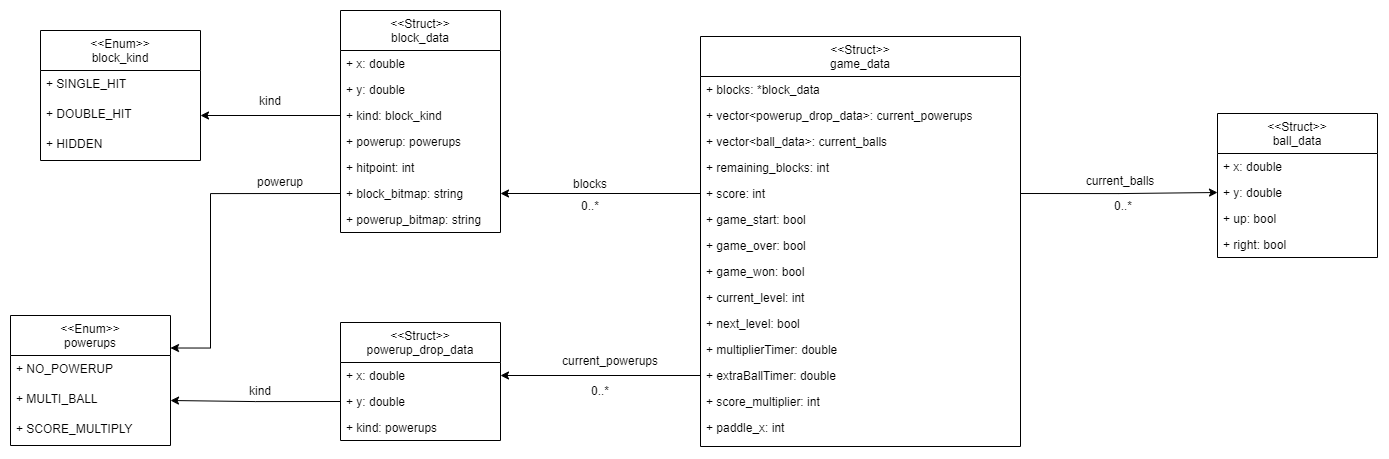

The diagram above was exported from draw.io. Its source (the exported page's mxGraphModel, read from the mxfile embedded in the PNG):
<mxGraphModel dx="2532" dy="912" grid="1" gridSize="10" guides="1" tooltips="1" connect="1" arrows="1" fold="1" page="1" pageScale="1" pageWidth="827" pageHeight="1169" math="0" shadow="0">
  <root>
    <mxCell id="WIyWlLk6GJQsqaUBKTNV-0" />
    <mxCell id="WIyWlLk6GJQsqaUBKTNV-1" parent="WIyWlLk6GJQsqaUBKTNV-0" />
    <mxCell id="zkfFHV4jXpPFQw0GAbJ--0" value="&lt;&lt;Struct&gt;&gt;&#10;game_data" style="swimlane;fontStyle=0;align=center;verticalAlign=top;childLayout=stackLayout;horizontal=1;startSize=40;horizontalStack=0;resizeParent=1;resizeLast=0;collapsible=1;marginBottom=0;rounded=0;shadow=0;strokeWidth=1;" parent="WIyWlLk6GJQsqaUBKTNV-1" vertex="1">
      <mxGeometry x="80" y="160" width="320" height="410" as="geometry">
        <mxRectangle x="230" y="140" width="160" height="26" as="alternateBounds" />
      </mxGeometry>
    </mxCell>
    <mxCell id="zkfFHV4jXpPFQw0GAbJ--1" value="+ blocks: *block_data" style="text;align=left;verticalAlign=top;spacingLeft=4;spacingRight=4;overflow=hidden;rotatable=0;points=[[0,0.5],[1,0.5]];portConstraint=eastwest;" parent="zkfFHV4jXpPFQw0GAbJ--0" vertex="1">
      <mxGeometry y="40" width="320" height="26" as="geometry" />
    </mxCell>
    <mxCell id="ev_XR9EAUPsGw_cu-gm8-0" value="+ vector&lt;powerup_drop_data&gt;: current_powerups" style="text;align=left;verticalAlign=top;spacingLeft=4;spacingRight=4;overflow=hidden;rotatable=0;points=[[0,0.5],[1,0.5]];portConstraint=eastwest;" parent="zkfFHV4jXpPFQw0GAbJ--0" vertex="1">
      <mxGeometry y="66" width="320" height="26" as="geometry" />
    </mxCell>
    <mxCell id="ev_XR9EAUPsGw_cu-gm8-1" value="+ vector&lt;ball_data&gt;: current_balls" style="text;align=left;verticalAlign=top;spacingLeft=4;spacingRight=4;overflow=hidden;rotatable=0;points=[[0,0.5],[1,0.5]];portConstraint=eastwest;" parent="zkfFHV4jXpPFQw0GAbJ--0" vertex="1">
      <mxGeometry y="92" width="320" height="26" as="geometry" />
    </mxCell>
    <mxCell id="ev_XR9EAUPsGw_cu-gm8-2" value="+ remaining_blocks: int" style="text;align=left;verticalAlign=top;spacingLeft=4;spacingRight=4;overflow=hidden;rotatable=0;points=[[0,0.5],[1,0.5]];portConstraint=eastwest;" parent="zkfFHV4jXpPFQw0GAbJ--0" vertex="1">
      <mxGeometry y="118" width="320" height="26" as="geometry" />
    </mxCell>
    <mxCell id="ev_XR9EAUPsGw_cu-gm8-3" value="+ score: int" style="text;align=left;verticalAlign=top;spacingLeft=4;spacingRight=4;overflow=hidden;rotatable=0;points=[[0,0.5],[1,0.5]];portConstraint=eastwest;" parent="zkfFHV4jXpPFQw0GAbJ--0" vertex="1">
      <mxGeometry y="144" width="320" height="26" as="geometry" />
    </mxCell>
    <mxCell id="ev_XR9EAUPsGw_cu-gm8-4" value="+ game_start: bool" style="text;align=left;verticalAlign=top;spacingLeft=4;spacingRight=4;overflow=hidden;rotatable=0;points=[[0,0.5],[1,0.5]];portConstraint=eastwest;" parent="zkfFHV4jXpPFQw0GAbJ--0" vertex="1">
      <mxGeometry y="170" width="320" height="26" as="geometry" />
    </mxCell>
    <mxCell id="ev_XR9EAUPsGw_cu-gm8-5" value="+ game_over: bool" style="text;align=left;verticalAlign=top;spacingLeft=4;spacingRight=4;overflow=hidden;rotatable=0;points=[[0,0.5],[1,0.5]];portConstraint=eastwest;" parent="zkfFHV4jXpPFQw0GAbJ--0" vertex="1">
      <mxGeometry y="196" width="320" height="26" as="geometry" />
    </mxCell>
    <mxCell id="ev_XR9EAUPsGw_cu-gm8-6" value="+ game_won: bool" style="text;align=left;verticalAlign=top;spacingLeft=4;spacingRight=4;overflow=hidden;rotatable=0;points=[[0,0.5],[1,0.5]];portConstraint=eastwest;" parent="zkfFHV4jXpPFQw0GAbJ--0" vertex="1">
      <mxGeometry y="222" width="320" height="26" as="geometry" />
    </mxCell>
    <mxCell id="ev_XR9EAUPsGw_cu-gm8-7" value="+ current_level: int" style="text;align=left;verticalAlign=top;spacingLeft=4;spacingRight=4;overflow=hidden;rotatable=0;points=[[0,0.5],[1,0.5]];portConstraint=eastwest;" parent="zkfFHV4jXpPFQw0GAbJ--0" vertex="1">
      <mxGeometry y="248" width="320" height="26" as="geometry" />
    </mxCell>
    <mxCell id="ev_XR9EAUPsGw_cu-gm8-8" value="+ next_level: bool" style="text;align=left;verticalAlign=top;spacingLeft=4;spacingRight=4;overflow=hidden;rotatable=0;points=[[0,0.5],[1,0.5]];portConstraint=eastwest;" parent="zkfFHV4jXpPFQw0GAbJ--0" vertex="1">
      <mxGeometry y="274" width="320" height="26" as="geometry" />
    </mxCell>
    <mxCell id="ev_XR9EAUPsGw_cu-gm8-9" value="+ multiplierTimer: double" style="text;align=left;verticalAlign=top;spacingLeft=4;spacingRight=4;overflow=hidden;rotatable=0;points=[[0,0.5],[1,0.5]];portConstraint=eastwest;" parent="zkfFHV4jXpPFQw0GAbJ--0" vertex="1">
      <mxGeometry y="300" width="320" height="26" as="geometry" />
    </mxCell>
    <mxCell id="ev_XR9EAUPsGw_cu-gm8-10" value="+ extraBallTimer: double" style="text;align=left;verticalAlign=top;spacingLeft=4;spacingRight=4;overflow=hidden;rotatable=0;points=[[0,0.5],[1,0.5]];portConstraint=eastwest;" parent="zkfFHV4jXpPFQw0GAbJ--0" vertex="1">
      <mxGeometry y="326" width="320" height="26" as="geometry" />
    </mxCell>
    <mxCell id="ev_XR9EAUPsGw_cu-gm8-11" value="+ score_multiplier: int" style="text;align=left;verticalAlign=top;spacingLeft=4;spacingRight=4;overflow=hidden;rotatable=0;points=[[0,0.5],[1,0.5]];portConstraint=eastwest;" parent="zkfFHV4jXpPFQw0GAbJ--0" vertex="1">
      <mxGeometry y="352" width="320" height="26" as="geometry" />
    </mxCell>
    <mxCell id="ev_XR9EAUPsGw_cu-gm8-12" value="+ paddle_x: int" style="text;align=left;verticalAlign=top;spacingLeft=4;spacingRight=4;overflow=hidden;rotatable=0;points=[[0,0.5],[1,0.5]];portConstraint=eastwest;" parent="zkfFHV4jXpPFQw0GAbJ--0" vertex="1">
      <mxGeometry y="378" width="320" height="26" as="geometry" />
    </mxCell>
    <mxCell id="ev_XR9EAUPsGw_cu-gm8-13" value="&lt;&lt;Struct&gt;&gt;&#10;powerup_drop_data" style="swimlane;fontStyle=0;align=center;verticalAlign=top;childLayout=stackLayout;horizontal=1;startSize=40;horizontalStack=0;resizeParent=1;resizeParentMax=0;resizeLast=0;collapsible=1;marginBottom=0;" parent="WIyWlLk6GJQsqaUBKTNV-1" vertex="1">
      <mxGeometry x="-280" y="446" width="160" height="118" as="geometry" />
    </mxCell>
    <mxCell id="ev_XR9EAUPsGw_cu-gm8-14" value="+ x: double" style="text;strokeColor=none;fillColor=none;align=left;verticalAlign=top;spacingLeft=4;spacingRight=4;overflow=hidden;rotatable=0;points=[[0,0.5],[1,0.5]];portConstraint=eastwest;" parent="ev_XR9EAUPsGw_cu-gm8-13" vertex="1">
      <mxGeometry y="40" width="160" height="26" as="geometry" />
    </mxCell>
    <mxCell id="ev_XR9EAUPsGw_cu-gm8-38" value="+ y: double" style="text;strokeColor=none;fillColor=none;align=left;verticalAlign=top;spacingLeft=4;spacingRight=4;overflow=hidden;rotatable=0;points=[[0,0.5],[1,0.5]];portConstraint=eastwest;" parent="ev_XR9EAUPsGw_cu-gm8-13" vertex="1">
      <mxGeometry y="66" width="160" height="26" as="geometry" />
    </mxCell>
    <mxCell id="ev_XR9EAUPsGw_cu-gm8-39" value="+ kind: powerups" style="text;strokeColor=none;fillColor=none;align=left;verticalAlign=top;spacingLeft=4;spacingRight=4;overflow=hidden;rotatable=0;points=[[0,0.5],[1,0.5]];portConstraint=eastwest;" parent="ev_XR9EAUPsGw_cu-gm8-13" vertex="1">
      <mxGeometry y="92" width="160" height="26" as="geometry" />
    </mxCell>
    <mxCell id="ev_XR9EAUPsGw_cu-gm8-17" value="&lt;&lt;Struct&gt;&gt;&#10;ball_data" style="swimlane;fontStyle=0;align=center;verticalAlign=top;childLayout=stackLayout;horizontal=1;startSize=40;horizontalStack=0;resizeParent=1;resizeParentMax=0;resizeLast=0;collapsible=1;marginBottom=0;" parent="WIyWlLk6GJQsqaUBKTNV-1" vertex="1">
      <mxGeometry x="597" y="237" width="160" height="144" as="geometry" />
    </mxCell>
    <mxCell id="ev_XR9EAUPsGw_cu-gm8-40" value="+ x: double" style="text;strokeColor=none;fillColor=none;align=left;verticalAlign=top;spacingLeft=4;spacingRight=4;overflow=hidden;rotatable=0;points=[[0,0.5],[1,0.5]];portConstraint=eastwest;" parent="ev_XR9EAUPsGw_cu-gm8-17" vertex="1">
      <mxGeometry y="40" width="160" height="26" as="geometry" />
    </mxCell>
    <mxCell id="ev_XR9EAUPsGw_cu-gm8-41" value="+ y: double" style="text;strokeColor=none;fillColor=none;align=left;verticalAlign=top;spacingLeft=4;spacingRight=4;overflow=hidden;rotatable=0;points=[[0,0.5],[1,0.5]];portConstraint=eastwest;" parent="ev_XR9EAUPsGw_cu-gm8-17" vertex="1">
      <mxGeometry y="66" width="160" height="26" as="geometry" />
    </mxCell>
    <mxCell id="ev_XR9EAUPsGw_cu-gm8-18" value="+ up: bool" style="text;strokeColor=none;fillColor=none;align=left;verticalAlign=top;spacingLeft=4;spacingRight=4;overflow=hidden;rotatable=0;points=[[0,0.5],[1,0.5]];portConstraint=eastwest;" parent="ev_XR9EAUPsGw_cu-gm8-17" vertex="1">
      <mxGeometry y="92" width="160" height="26" as="geometry" />
    </mxCell>
    <mxCell id="ev_XR9EAUPsGw_cu-gm8-42" value="+ right: bool" style="text;strokeColor=none;fillColor=none;align=left;verticalAlign=top;spacingLeft=4;spacingRight=4;overflow=hidden;rotatable=0;points=[[0,0.5],[1,0.5]];portConstraint=eastwest;" parent="ev_XR9EAUPsGw_cu-gm8-17" vertex="1">
      <mxGeometry y="118" width="160" height="26" as="geometry" />
    </mxCell>
    <mxCell id="ev_XR9EAUPsGw_cu-gm8-21" value="&lt;&lt;Struct&gt;&gt;&#10;block_data" style="swimlane;fontStyle=0;align=center;verticalAlign=top;childLayout=stackLayout;horizontal=1;startSize=40;horizontalStack=0;resizeParent=1;resizeParentMax=0;resizeLast=0;collapsible=1;marginBottom=0;" parent="WIyWlLk6GJQsqaUBKTNV-1" vertex="1">
      <mxGeometry x="-280" y="134" width="160" height="222" as="geometry" />
    </mxCell>
    <mxCell id="ev_XR9EAUPsGw_cu-gm8-43" value="+ x: double" style="text;strokeColor=none;fillColor=none;align=left;verticalAlign=top;spacingLeft=4;spacingRight=4;overflow=hidden;rotatable=0;points=[[0,0.5],[1,0.5]];portConstraint=eastwest;" parent="ev_XR9EAUPsGw_cu-gm8-21" vertex="1">
      <mxGeometry y="40" width="160" height="26" as="geometry" />
    </mxCell>
    <mxCell id="ev_XR9EAUPsGw_cu-gm8-44" value="+ y: double" style="text;strokeColor=none;fillColor=none;align=left;verticalAlign=top;spacingLeft=4;spacingRight=4;overflow=hidden;rotatable=0;points=[[0,0.5],[1,0.5]];portConstraint=eastwest;" parent="ev_XR9EAUPsGw_cu-gm8-21" vertex="1">
      <mxGeometry y="66" width="160" height="26" as="geometry" />
    </mxCell>
    <mxCell id="ev_XR9EAUPsGw_cu-gm8-22" value="+ kind: block_kind" style="text;strokeColor=none;fillColor=none;align=left;verticalAlign=top;spacingLeft=4;spacingRight=4;overflow=hidden;rotatable=0;points=[[0,0.5],[1,0.5]];portConstraint=eastwest;" parent="ev_XR9EAUPsGw_cu-gm8-21" vertex="1">
      <mxGeometry y="92" width="160" height="26" as="geometry" />
    </mxCell>
    <mxCell id="ev_XR9EAUPsGw_cu-gm8-45" value="+ powerup: powerups" style="text;strokeColor=none;fillColor=none;align=left;verticalAlign=top;spacingLeft=4;spacingRight=4;overflow=hidden;rotatable=0;points=[[0,0.5],[1,0.5]];portConstraint=eastwest;" parent="ev_XR9EAUPsGw_cu-gm8-21" vertex="1">
      <mxGeometry y="118" width="160" height="26" as="geometry" />
    </mxCell>
    <mxCell id="ev_XR9EAUPsGw_cu-gm8-46" value="+ hitpoint: int" style="text;strokeColor=none;fillColor=none;align=left;verticalAlign=top;spacingLeft=4;spacingRight=4;overflow=hidden;rotatable=0;points=[[0,0.5],[1,0.5]];portConstraint=eastwest;" parent="ev_XR9EAUPsGw_cu-gm8-21" vertex="1">
      <mxGeometry y="144" width="160" height="26" as="geometry" />
    </mxCell>
    <mxCell id="ev_XR9EAUPsGw_cu-gm8-47" value="+ block_bitmap: string" style="text;strokeColor=none;fillColor=none;align=left;verticalAlign=top;spacingLeft=4;spacingRight=4;overflow=hidden;rotatable=0;points=[[0,0.5],[1,0.5]];portConstraint=eastwest;" parent="ev_XR9EAUPsGw_cu-gm8-21" vertex="1">
      <mxGeometry y="170" width="160" height="26" as="geometry" />
    </mxCell>
    <mxCell id="ev_XR9EAUPsGw_cu-gm8-48" value="+ powerup_bitmap: string" style="text;strokeColor=none;fillColor=none;align=left;verticalAlign=top;spacingLeft=4;spacingRight=4;overflow=hidden;rotatable=0;points=[[0,0.5],[1,0.5]];portConstraint=eastwest;" parent="ev_XR9EAUPsGw_cu-gm8-21" vertex="1">
      <mxGeometry y="196" width="160" height="26" as="geometry" />
    </mxCell>
    <mxCell id="ev_XR9EAUPsGw_cu-gm8-25" value="&lt;&lt;Enum&gt;&gt;&#10;block_kind" style="swimlane;fontStyle=0;align=center;verticalAlign=top;childLayout=stackLayout;horizontal=1;startSize=40;horizontalStack=0;resizeParent=1;resizeParentMax=0;resizeLast=0;collapsible=1;marginBottom=0;" parent="WIyWlLk6GJQsqaUBKTNV-1" vertex="1">
      <mxGeometry x="-580" y="154" width="160" height="130" as="geometry" />
    </mxCell>
    <mxCell id="ev_XR9EAUPsGw_cu-gm8-26" value="+ SINGLE_HIT" style="text;strokeColor=none;fillColor=none;align=left;verticalAlign=top;spacingLeft=4;spacingRight=4;overflow=hidden;rotatable=0;points=[[0,0.5],[1,0.5]];portConstraint=eastwest;" parent="ev_XR9EAUPsGw_cu-gm8-25" vertex="1">
      <mxGeometry y="40" width="160" height="30" as="geometry" />
    </mxCell>
    <mxCell id="ev_XR9EAUPsGw_cu-gm8-33" value="+ DOUBLE_HIT" style="text;strokeColor=none;fillColor=none;align=left;verticalAlign=top;spacingLeft=4;spacingRight=4;overflow=hidden;rotatable=0;points=[[0,0.5],[1,0.5]];portConstraint=eastwest;" parent="ev_XR9EAUPsGw_cu-gm8-25" vertex="1">
      <mxGeometry y="70" width="160" height="30" as="geometry" />
    </mxCell>
    <mxCell id="ev_XR9EAUPsGw_cu-gm8-34" value="+ HIDDEN" style="text;strokeColor=none;fillColor=none;align=left;verticalAlign=top;spacingLeft=4;spacingRight=4;overflow=hidden;rotatable=0;points=[[0,0.5],[1,0.5]];portConstraint=eastwest;" parent="ev_XR9EAUPsGw_cu-gm8-25" vertex="1">
      <mxGeometry y="100" width="160" height="30" as="geometry" />
    </mxCell>
    <mxCell id="ev_XR9EAUPsGw_cu-gm8-29" value="&lt;&lt;Enum&gt;&gt;&#10;powerups" style="swimlane;fontStyle=0;align=center;verticalAlign=top;childLayout=stackLayout;horizontal=1;startSize=40;horizontalStack=0;resizeParent=1;resizeParentMax=0;resizeLast=0;collapsible=1;marginBottom=0;" parent="WIyWlLk6GJQsqaUBKTNV-1" vertex="1">
      <mxGeometry x="-610" y="439" width="160" height="130" as="geometry" />
    </mxCell>
    <mxCell id="ev_XR9EAUPsGw_cu-gm8-35" value="+ NO_POWERUP" style="text;strokeColor=none;fillColor=none;align=left;verticalAlign=top;spacingLeft=4;spacingRight=4;overflow=hidden;rotatable=0;points=[[0,0.5],[1,0.5]];portConstraint=eastwest;" parent="ev_XR9EAUPsGw_cu-gm8-29" vertex="1">
      <mxGeometry y="40" width="160" height="30" as="geometry" />
    </mxCell>
    <mxCell id="ev_XR9EAUPsGw_cu-gm8-36" value="+ MULTI_BALL" style="text;strokeColor=none;fillColor=none;align=left;verticalAlign=top;spacingLeft=4;spacingRight=4;overflow=hidden;rotatable=0;points=[[0,0.5],[1,0.5]];portConstraint=eastwest;" parent="ev_XR9EAUPsGw_cu-gm8-29" vertex="1">
      <mxGeometry y="70" width="160" height="30" as="geometry" />
    </mxCell>
    <mxCell id="ev_XR9EAUPsGw_cu-gm8-37" value="+ SCORE_MULTIPLY" style="text;strokeColor=none;fillColor=none;align=left;verticalAlign=top;spacingLeft=4;spacingRight=4;overflow=hidden;rotatable=0;points=[[0,0.5],[1,0.5]];portConstraint=eastwest;" parent="ev_XR9EAUPsGw_cu-gm8-29" vertex="1">
      <mxGeometry y="100" width="160" height="30" as="geometry" />
    </mxCell>
    <mxCell id="ev_XR9EAUPsGw_cu-gm8-49" style="edgeStyle=orthogonalEdgeStyle;rounded=0;orthogonalLoop=1;jettySize=auto;html=1;exitX=1;exitY=0.5;exitDx=0;exitDy=0;entryX=0;entryY=0.5;entryDx=0;entryDy=0;" parent="WIyWlLk6GJQsqaUBKTNV-1" source="ev_XR9EAUPsGw_cu-gm8-3" target="ev_XR9EAUPsGw_cu-gm8-41" edge="1">
      <mxGeometry relative="1" as="geometry" />
    </mxCell>
    <mxCell id="ev_XR9EAUPsGw_cu-gm8-50" value="current_balls" style="text;html=1;strokeColor=none;fillColor=none;align=center;verticalAlign=middle;whiteSpace=wrap;rounded=0;" parent="WIyWlLk6GJQsqaUBKTNV-1" vertex="1">
      <mxGeometry x="460" y="290" width="80" height="30" as="geometry" />
    </mxCell>
    <mxCell id="ev_XR9EAUPsGw_cu-gm8-51" value="0..*" style="text;html=1;strokeColor=none;fillColor=none;align=center;verticalAlign=middle;whiteSpace=wrap;rounded=0;" parent="WIyWlLk6GJQsqaUBKTNV-1" vertex="1">
      <mxGeometry x="473" y="315" width="60" height="30" as="geometry" />
    </mxCell>
    <mxCell id="ev_XR9EAUPsGw_cu-gm8-52" style="edgeStyle=orthogonalEdgeStyle;rounded=0;orthogonalLoop=1;jettySize=auto;html=1;exitX=0;exitY=0.5;exitDx=0;exitDy=0;entryX=1;entryY=0.5;entryDx=0;entryDy=0;" parent="WIyWlLk6GJQsqaUBKTNV-1" source="ev_XR9EAUPsGw_cu-gm8-3" target="ev_XR9EAUPsGw_cu-gm8-47" edge="1">
      <mxGeometry relative="1" as="geometry" />
    </mxCell>
    <mxCell id="ev_XR9EAUPsGw_cu-gm8-53" value="blocks" style="text;html=1;strokeColor=none;fillColor=none;align=center;verticalAlign=middle;whiteSpace=wrap;rounded=0;" parent="WIyWlLk6GJQsqaUBKTNV-1" vertex="1">
      <mxGeometry x="-60" y="293" width="60" height="30" as="geometry" />
    </mxCell>
    <mxCell id="ev_XR9EAUPsGw_cu-gm8-54" value="0..*" style="text;html=1;strokeColor=none;fillColor=none;align=center;verticalAlign=middle;whiteSpace=wrap;rounded=0;" parent="WIyWlLk6GJQsqaUBKTNV-1" vertex="1">
      <mxGeometry x="-60" y="315" width="60" height="30" as="geometry" />
    </mxCell>
    <mxCell id="ev_XR9EAUPsGw_cu-gm8-55" style="edgeStyle=orthogonalEdgeStyle;rounded=0;orthogonalLoop=1;jettySize=auto;html=1;exitX=0;exitY=0.5;exitDx=0;exitDy=0;entryX=1;entryY=0.5;entryDx=0;entryDy=0;" parent="WIyWlLk6GJQsqaUBKTNV-1" source="ev_XR9EAUPsGw_cu-gm8-10" target="ev_XR9EAUPsGw_cu-gm8-14" edge="1">
      <mxGeometry relative="1" as="geometry" />
    </mxCell>
    <mxCell id="ev_XR9EAUPsGw_cu-gm8-56" value="current_powerups" style="text;html=1;strokeColor=none;fillColor=none;align=center;verticalAlign=middle;whiteSpace=wrap;rounded=0;" parent="WIyWlLk6GJQsqaUBKTNV-1" vertex="1">
      <mxGeometry x="-70" y="470" width="120" height="30" as="geometry" />
    </mxCell>
    <mxCell id="ev_XR9EAUPsGw_cu-gm8-57" value="0..*" style="text;html=1;strokeColor=none;fillColor=none;align=center;verticalAlign=middle;whiteSpace=wrap;rounded=0;" parent="WIyWlLk6GJQsqaUBKTNV-1" vertex="1">
      <mxGeometry x="-50" y="500" width="60" height="30" as="geometry" />
    </mxCell>
    <mxCell id="ev_XR9EAUPsGw_cu-gm8-58" style="edgeStyle=orthogonalEdgeStyle;rounded=0;orthogonalLoop=1;jettySize=auto;html=1;exitX=0;exitY=0.5;exitDx=0;exitDy=0;entryX=1;entryY=0.5;entryDx=0;entryDy=0;" parent="WIyWlLk6GJQsqaUBKTNV-1" source="ev_XR9EAUPsGw_cu-gm8-38" target="ev_XR9EAUPsGw_cu-gm8-36" edge="1">
      <mxGeometry relative="1" as="geometry" />
    </mxCell>
    <mxCell id="ev_XR9EAUPsGw_cu-gm8-59" style="edgeStyle=orthogonalEdgeStyle;rounded=0;orthogonalLoop=1;jettySize=auto;html=1;exitX=0;exitY=0.5;exitDx=0;exitDy=0;entryX=1;entryY=0.25;entryDx=0;entryDy=0;" parent="WIyWlLk6GJQsqaUBKTNV-1" source="ev_XR9EAUPsGw_cu-gm8-47" target="ev_XR9EAUPsGw_cu-gm8-29" edge="1">
      <mxGeometry relative="1" as="geometry">
        <Array as="points">
          <mxPoint x="-410" y="317" />
          <mxPoint x="-410" y="471" />
        </Array>
      </mxGeometry>
    </mxCell>
    <mxCell id="ev_XR9EAUPsGw_cu-gm8-60" style="edgeStyle=orthogonalEdgeStyle;rounded=0;orthogonalLoop=1;jettySize=auto;html=1;exitX=0;exitY=0.5;exitDx=0;exitDy=0;entryX=1;entryY=0.5;entryDx=0;entryDy=0;" parent="WIyWlLk6GJQsqaUBKTNV-1" source="ev_XR9EAUPsGw_cu-gm8-22" target="ev_XR9EAUPsGw_cu-gm8-33" edge="1">
      <mxGeometry relative="1" as="geometry" />
    </mxCell>
    <mxCell id="ev_XR9EAUPsGw_cu-gm8-61" value="kind" style="text;html=1;strokeColor=none;fillColor=none;align=center;verticalAlign=middle;whiteSpace=wrap;rounded=0;" parent="WIyWlLk6GJQsqaUBKTNV-1" vertex="1">
      <mxGeometry x="-390" y="500" width="60" height="30" as="geometry" />
    </mxCell>
    <mxCell id="ev_XR9EAUPsGw_cu-gm8-62" value="powerup" style="text;html=1;strokeColor=none;fillColor=none;align=center;verticalAlign=middle;whiteSpace=wrap;rounded=0;" parent="WIyWlLk6GJQsqaUBKTNV-1" vertex="1">
      <mxGeometry x="-370" y="291" width="60" height="30" as="geometry" />
    </mxCell>
    <mxCell id="ev_XR9EAUPsGw_cu-gm8-64" value="kind" style="text;html=1;strokeColor=none;fillColor=none;align=center;verticalAlign=middle;whiteSpace=wrap;rounded=0;" parent="WIyWlLk6GJQsqaUBKTNV-1" vertex="1">
      <mxGeometry x="-380" y="210" width="60" height="30" as="geometry" />
    </mxCell>
  </root>
</mxGraphModel>